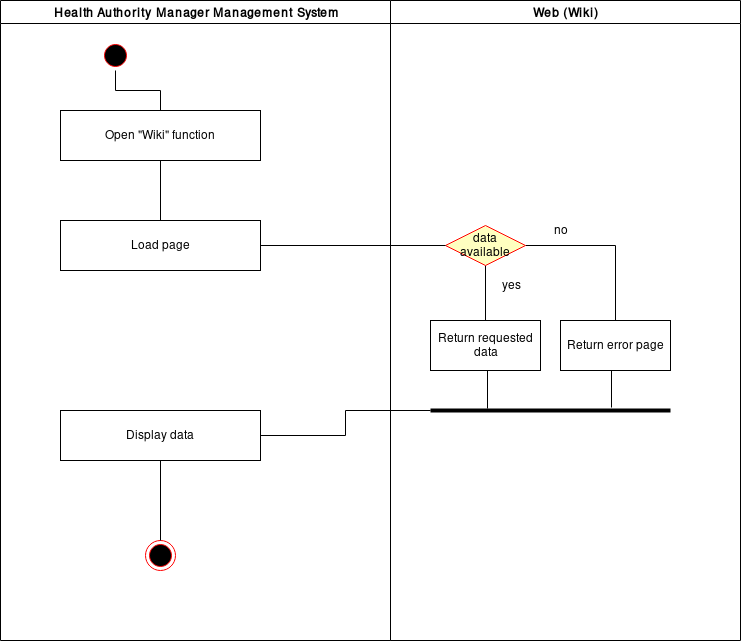

The diagram above was exported from draw.io. Its source (the exported page's mxGraphModel, read from the mxfile embedded in the PNG):
<mxGraphModel dx="1430" dy="710" grid="1" gridSize="10" guides="1" tooltips="1" connect="1" arrows="1" fold="1" page="0" pageScale="1" pageWidth="1169" pageHeight="826" background="#ffffff" math="0" shadow="0">
  <root>
    <mxCell id="0" style=";html=1;" />
    <mxCell id="1" style=";html=1;" parent="0" />
    <mxCell id="2" value="Health Authority Manager Management System" style="swimlane;whiteSpace=wrap;html=1;" parent="1" vertex="1">
      <mxGeometry x="20" y="20" width="390" height="640" as="geometry" />
    </mxCell>
    <mxCell id="50" style="edgeStyle=orthogonalEdgeStyle;rounded=0;html=1;entryX=0.5;entryY=0;endArrow=none;endFill=0;jettySize=auto;orthogonalLoop=1;strokeColor=#000000;" edge="1" parent="2" source="5" target="7">
      <mxGeometry relative="1" as="geometry" />
    </mxCell>
    <mxCell id="5" value="" style="ellipse;shape=startState;fillColor=#000000;strokeColor=#ff0000;html=1;" parent="2" vertex="1">
      <mxGeometry x="100" y="40" width="30" height="30" as="geometry" />
    </mxCell>
    <mxCell id="51" style="edgeStyle=orthogonalEdgeStyle;rounded=0;html=1;entryX=0.5;entryY=0;endArrow=none;endFill=0;jettySize=auto;orthogonalLoop=1;strokeColor=#000000;" edge="1" parent="2" source="7" target="8">
      <mxGeometry relative="1" as="geometry" />
    </mxCell>
    <mxCell id="7" value="Open &quot;Wiki&quot; function" style="text;html=1;fillColor=#ffffff;strokeColor=#000000;align=center;verticalAlign=middle;" parent="2" vertex="1">
      <mxGeometry x="60" y="110" width="200" height="50" as="geometry" />
    </mxCell>
    <mxCell id="8" value="Load page" style="text;html=1;fillColor=#ffffff;strokeColor=#000000;align=center;verticalAlign=middle;" parent="2" vertex="1">
      <mxGeometry x="60" y="220" width="200" height="50" as="geometry" />
    </mxCell>
    <mxCell id="45" value="Display data" style="text;html=1;fillColor=#ffffff;strokeColor=#000000;align=center;verticalAlign=middle;" vertex="1" parent="2">
      <mxGeometry x="60" y="410" width="200" height="50" as="geometry" />
    </mxCell>
    <mxCell id="70" value="" style="ellipse;html=1;shape=endState;fillColor=#000000;strokeColor=#ff0000;" vertex="1" parent="2">
      <mxGeometry x="145" y="540" width="30" height="30" as="geometry" />
    </mxCell>
    <mxCell id="3" value="Web (Wiki)" style="swimlane;whiteSpace=wrap;html=1;startSize=23;" parent="1" vertex="1">
      <mxGeometry x="410" y="20" width="350" height="640" as="geometry" />
    </mxCell>
    <mxCell id="62" style="edgeStyle=orthogonalEdgeStyle;rounded=0;html=1;exitX=0.5;exitY=1;entryX=0.238;entryY=0.25;entryPerimeter=0;endArrow=none;endFill=0;jettySize=auto;orthogonalLoop=1;strokeColor=#000000;" edge="1" parent="3" source="18" target="60">
      <mxGeometry relative="1" as="geometry" />
    </mxCell>
    <mxCell id="18" value="Return requested &lt;br&gt;data" style="text;html=1;fillColor=#ffffff;strokeColor=#000000;align=center;verticalAlign=middle;" parent="3" vertex="1">
      <mxGeometry x="40" y="320" width="110" height="50" as="geometry" />
    </mxCell>
    <mxCell id="44" style="edgeStyle=orthogonalEdgeStyle;rounded=0;html=1;exitX=0.5;exitY=1;entryX=0.5;entryY=0;endArrow=none;endFill=0;jettySize=auto;orthogonalLoop=1;strokeColor=#000000;" edge="1" parent="3" source="21" target="18">
      <mxGeometry relative="1" as="geometry" />
    </mxCell>
    <mxCell id="54" style="edgeStyle=orthogonalEdgeStyle;rounded=0;html=1;exitX=1;exitY=0.5;entryX=0.5;entryY=0;endArrow=none;endFill=0;jettySize=auto;orthogonalLoop=1;strokeColor=#000000;" edge="1" parent="3" source="21" target="52">
      <mxGeometry relative="1" as="geometry" />
    </mxCell>
    <mxCell id="21" value="data&lt;br&gt;available" style="rhombus;fillColor=#ffffc0;strokeColor=#ff0000;html=1;fontSize=12;" parent="3" vertex="1">
      <mxGeometry x="55" y="225" width="80" height="40" as="geometry" />
    </mxCell>
    <mxCell id="49" value="yes" style="text;html=1;strokeColor=none;fillColor=none;align=center;verticalAlign=middle;whiteSpace=wrap;" vertex="1" parent="3">
      <mxGeometry x="100" y="275" width="40" height="20" as="geometry" />
    </mxCell>
    <mxCell id="61" style="edgeStyle=orthogonalEdgeStyle;rounded=0;html=1;exitX=0.5;exitY=1;entryX=0.754;entryY=0.125;entryPerimeter=0;endArrow=none;endFill=0;jettySize=auto;orthogonalLoop=1;strokeColor=#000000;" edge="1" parent="3" source="52" target="60">
      <mxGeometry relative="1" as="geometry" />
    </mxCell>
    <mxCell id="52" value="Return error page" style="text;html=1;fillColor=#ffffff;strokeColor=#000000;align=center;verticalAlign=middle;" vertex="1" parent="3">
      <mxGeometry x="170" y="320" width="110" height="50" as="geometry" />
    </mxCell>
    <mxCell id="55" value="no" style="text;html=1;strokeColor=none;fillColor=none;align=center;verticalAlign=middle;whiteSpace=wrap;" vertex="1" parent="3">
      <mxGeometry x="150" y="220" width="40" height="20" as="geometry" />
    </mxCell>
    <mxCell id="60" value="" style="line;html=1;strokeWidth=4;fillColor=#000000;align=left;verticalAlign=middle;spacingTop=-1;spacingLeft=3;spacingRight=3;rotatable=0;labelPosition=right;points=[];portConstraint=eastwest;" vertex="1" parent="3">
      <mxGeometry x="40" y="406" width="240" height="8" as="geometry" />
    </mxCell>
    <mxCell id="43" style="edgeStyle=orthogonalEdgeStyle;rounded=0;html=1;exitX=1;exitY=0.5;entryX=0;entryY=0.5;endArrow=none;endFill=0;jettySize=auto;orthogonalLoop=1;strokeColor=#000000;" edge="1" parent="1" source="8" target="21">
      <mxGeometry relative="1" as="geometry" />
    </mxCell>
    <mxCell id="65" style="edgeStyle=orthogonalEdgeStyle;rounded=0;html=1;entryX=1;entryY=0.5;endArrow=none;endFill=0;jettySize=auto;orthogonalLoop=1;strokeColor=#000000;" edge="1" parent="1" source="60" target="45">
      <mxGeometry relative="1" as="geometry" />
    </mxCell>
    <mxCell id="69" style="edgeStyle=orthogonalEdgeStyle;rounded=0;html=1;exitX=0.5;exitY=1;endArrow=none;endFill=0;jettySize=auto;orthogonalLoop=1;strokeColor=#000000;" edge="1" parent="1" source="45">
      <mxGeometry relative="1" as="geometry">
        <mxPoint x="180" y="560" as="targetPoint" />
        <mxPoint x="180" y="480" as="sourcePoint" />
      </mxGeometry>
    </mxCell>
  </root>
</mxGraphModel>